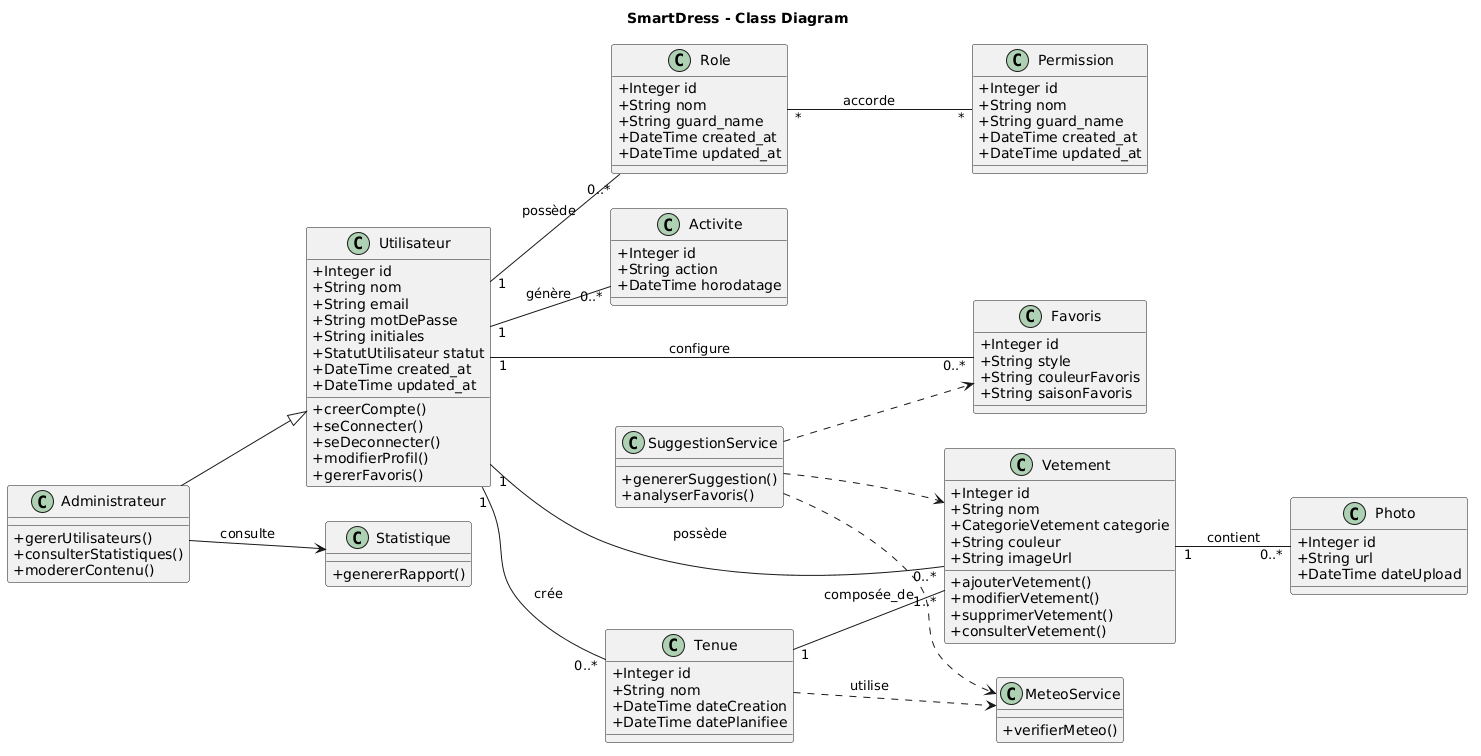

The diagram above was rendered by PlantUML. Its source (embedded in the PNG):
@startuml
title SmartDress - Class Diagram

skinparam classAttributeIconSize 0
left to right direction

' =========================
' CORE USER SYSTEM
' =========================
class Utilisateur {
  +Integer id
  +String nom
  +String email
  +String motDePasse
  +String initiales
  +StatutUtilisateur statut
  +DateTime created_at
  +DateTime updated_at

  +creerCompte()
  +seConnecter()
  +seDeconnecter()
  +modifierProfil()
  +gererFavoris()
}

class Administrateur {
  +gererUtilisateurs()
  +consulterStatistiques()
  +modererContenu()
}

Administrateur --|> Utilisateur

' =========================
' RBAC SYSTEM
' =========================
class Role {
  +Integer id
  +String nom
  +String guard_name
  +DateTime created_at
  +DateTime updated_at
}

class Permission {
  +Integer id
  +String nom
  +String guard_name
  +DateTime created_at
  +DateTime updated_at
}

Utilisateur "1" -- "0..*" Role : possède
Role "*" -- "*" Permission : accorde

' =========================
' ACTIVITY LOG
' =========================
class Activite {
  +Integer id
  +String action
  +DateTime horodatage
}

Utilisateur "1" -- "0..*" Activite : génère

' =========================
' FAVORITES
' =========================
class Favoris {
  +Integer id
  +String style
  +String couleurFavoris
  +String saisonFavoris
}

Utilisateur "1" -- "0..*" Favoris : configure

' =========================
' CLOTHING MANAGEMENT
' =========================
class Vetement {
  +Integer id
  +String nom
  +CategorieVetement categorie
  +String couleur
  +String imageUrl

  +ajouterVetement()
  +modifierVetement()
  +supprimerVetement()
  +consulterVetement()
}

Utilisateur "1" -- "0..*" Vetement : possède

class Photo {
  +Integer id
  +String url
  +DateTime dateUpload
}

Vetement "1" -- "0..*" Photo : contient

' =========================
' OUTFIT
' =========================
class Tenue {
  +Integer id
  +String nom
  +DateTime dateCreation
  +DateTime datePlanifiee
}

Utilisateur "1" -- "0..*" Tenue : crée
Tenue "1" -- "1..*" Vetement : composée_de

' =========================
' WEATHER SERVICE
' =========================
class MeteoService {
  +verifierMeteo()
}

Tenue ..> MeteoService : utilise

' =========================
' SUGGESTION SERVICE (AI LOGIC)
' =========================
class SuggestionService {
  +genererSuggestion()
  +analyserFavoris()
}

SuggestionService ..> Favoris
SuggestionService ..> MeteoService
SuggestionService ..> Vetement

' =========================
' ADMIN STATISTICS
' =========================
class Statistique {
  +genererRapport()
}

Administrateur --> Statistique : consulte
@enduml